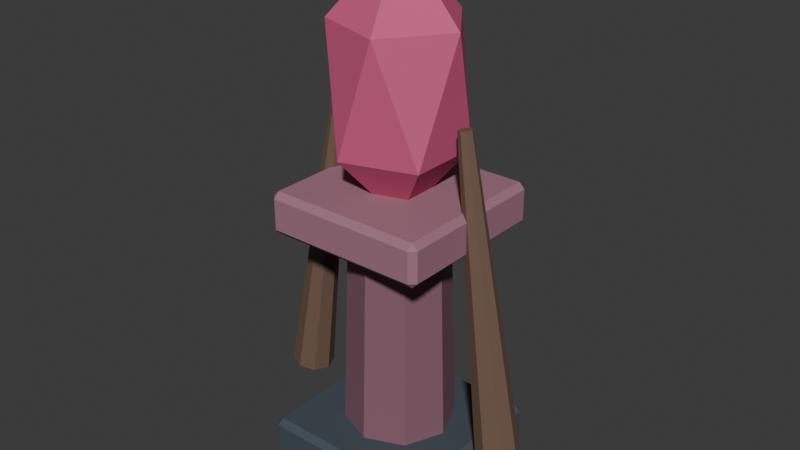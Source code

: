 # Source: SH10_L05_BogTotem.blend  (saved by Blender 5.2.44; exported with 4.5.12 LTS)
import bpy
from mathutils import Matrix  # noqa: F401  (used for matrix-valued properties, if any)

bpy.ops.wm.read_factory_settings(use_empty=True)
scene = bpy.context.scene
scene.name = 'Scene'

# ---- collections
col_collection = bpy.data.collections.new('Collection'); scene.collection.children.link(col_collection)

# ---- materials (node trees are filled in below, after node groups)
mat_sh10_l05_bogtotem_dark = bpy.data.materials.new('SH10_L05_BogTotem_Dark')
mat_sh10_l05_bogtotem_dark.diffuse_color = (0.055, 0.075, 0.095, 1.0)
mat_sh10_l05_bogtotem_slate = bpy.data.materials.new('SH10_L05_BogTotem_Slate')
mat_sh10_l05_bogtotem_slate.diffuse_color = (0.24, 0.11, 0.15, 1.0)
mat_sh10_l05_bogtotem_edge = bpy.data.materials.new('SH10_L05_BogTotem_Edge')
mat_sh10_l05_bogtotem_edge.diffuse_color = (0.36, 0.165, 0.225, 1.0)
mat_sh10_l05_bogtotem_soul = bpy.data.materials.new('SH10_L05_BogTotem_Soul')
mat_sh10_l05_bogtotem_soul.diffuse_color = (0.65, 0.1, 0.23, 1.0)
mat_sh10_l05_bogtotem_wood = bpy.data.materials.new('SH10_L05_BogTotem_Wood')
mat_sh10_l05_bogtotem_wood.diffuse_color = (0.16, 0.095, 0.065, 1.0)

# ---- material node trees
mat_sh10_l05_bogtotem_dark.use_nodes = True; mat_sh10_l05_bogtotem_dark.node_tree.nodes.clear()
_N = mat_sh10_l05_bogtotem_dark.node_tree.nodes; _L = mat_sh10_l05_bogtotem_dark.node_tree.links
n0 = _N.new('ShaderNodeBsdfPrincipled'); n0.name = 'Principled BSDF'; n0.location = (-200, 100)
n0.inputs[0].default_value = (0.055, 0.075, 0.095, 1.0)
n0.inputs[2].default_value = 0.8
n0.inputs[10].default_value = 0.005
n1 = _N.new('ShaderNodeOutputMaterial'); n1.name = 'Material Output'; n1.location = (200, 100)
_L.new(n0.outputs[0], n1.inputs[0])
n1.is_active_output = True
mat_sh10_l05_bogtotem_slate.use_nodes = True; mat_sh10_l05_bogtotem_slate.node_tree.nodes.clear()
_N = mat_sh10_l05_bogtotem_slate.node_tree.nodes; _L = mat_sh10_l05_bogtotem_slate.node_tree.links
n0 = _N.new('ShaderNodeBsdfPrincipled'); n0.name = 'Principled BSDF'; n0.location = (-200, 100)
n0.inputs[0].default_value = (0.24, 0.11, 0.15, 1.0)
n0.inputs[2].default_value = 0.8
n0.inputs[10].default_value = 0.005
n1 = _N.new('ShaderNodeOutputMaterial'); n1.name = 'Material Output'; n1.location = (200, 100)
_L.new(n0.outputs[0], n1.inputs[0])
n1.is_active_output = True
mat_sh10_l05_bogtotem_edge.use_nodes = True; mat_sh10_l05_bogtotem_edge.node_tree.nodes.clear()
_N = mat_sh10_l05_bogtotem_edge.node_tree.nodes; _L = mat_sh10_l05_bogtotem_edge.node_tree.links
n0 = _N.new('ShaderNodeBsdfPrincipled'); n0.name = 'Principled BSDF'; n0.location = (-200, 100)
n0.inputs[0].default_value = (0.36, 0.165, 0.225, 1.0)
n0.inputs[2].default_value = 0.8
n0.inputs[10].default_value = 0.005
n1 = _N.new('ShaderNodeOutputMaterial'); n1.name = 'Material Output'; n1.location = (200, 100)
_L.new(n0.outputs[0], n1.inputs[0])
n1.is_active_output = True
mat_sh10_l05_bogtotem_soul.use_nodes = True; mat_sh10_l05_bogtotem_soul.node_tree.nodes.clear()
_N = mat_sh10_l05_bogtotem_soul.node_tree.nodes; _L = mat_sh10_l05_bogtotem_soul.node_tree.links
n0 = _N.new('ShaderNodeBsdfPrincipled'); n0.name = 'Principled BSDF'; n0.location = (-200, 100)
n0.inputs[0].default_value = (0.65, 0.1, 0.23, 1.0)
n0.inputs[2].default_value = 0.8
n0.inputs[10].default_value = 0.005
n1 = _N.new('ShaderNodeOutputMaterial'); n1.name = 'Material Output'; n1.location = (200, 100)
_L.new(n0.outputs[0], n1.inputs[0])
n1.is_active_output = True
mat_sh10_l05_bogtotem_wood.use_nodes = True; mat_sh10_l05_bogtotem_wood.node_tree.nodes.clear()
_N = mat_sh10_l05_bogtotem_wood.node_tree.nodes; _L = mat_sh10_l05_bogtotem_wood.node_tree.links
n0 = _N.new('ShaderNodeBsdfPrincipled'); n0.name = 'Principled BSDF'; n0.location = (-200, 100)
n0.inputs[0].default_value = (0.16, 0.095, 0.065, 1.0)
n0.inputs[2].default_value = 0.8
n0.inputs[10].default_value = 0.005
n1 = _N.new('ShaderNodeOutputMaterial'); n1.name = 'Material Output'; n1.location = (200, 100)
_L.new(n0.outputs[0], n1.inputs[0])
n1.is_active_output = True

# ---- world
world_world = bpy.data.worlds.new('World'); scene.world = world_world
world_world.use_nodes = True; world_world.node_tree.nodes.clear()
_N = world_world.node_tree.nodes; _L = world_world.node_tree.links
n0 = _N.new('ShaderNodeOutputWorld'); n0.name = 'World Output'; n0.location = (200, 100)
n1 = _N.new('ShaderNodeBackground'); n1.name = 'Background'; n1.location = (-200, 100)
n1.inputs[0].default_value = (0.05088, 0.05088, 0.05088, 1.0)
_L.new(n1.outputs[0], n0.inputs[0])
n0.is_active_output = True
world_world.color = (0.05088, 0.05088, 0.05088)
world_world.sun_shadow_jitter_overblur = 0.0

# ---- meshes
me_cube_159 = bpy.data.meshes.new('Cube.159')
me_cube_159.from_pydata([(-0.35, -0.35, 0.0), (-0.35, -0.375, 0.025), (-0.375, -0.35, 0.025), (-0.35, -0.375, 0.215), (-0.35, -0.35, 0.24), (-0.375, -0.35, 0.215), (-0.35, 0.35, 0.0), (-0.375, 0.35, 0.025), (-0.35, 0.375, 0.025), (-0.35, 0.35, 0.24), (-0.35, 0.375, 0.215), (-0.375, 0.35, 0.215), (0.35, -0.35, 0.0), (0.375, -0.35, 0.025), (0.35, -0.375, 0.025), (0.35, -0.35, 0.24), (0.35, -0.375, 0.215), (0.375, -0.35, 0.215), (0.35, 0.35, 0.0), (0.35, 0.375, 0.025), (0.375, 0.35, 0.025), (0.35, 0.35, 0.24), (0.375, 0.35, 0.215), (0.35, 0.375, 0.215), (0.0, 0.24, -7.451e-09), (0.0, 0.2, 1.2), (0.1697, 0.1697, -7.451e-09), (0.1414, 0.1414, 1.2), (0.24, 0.0, -7.451e-09), (0.2, 0.0, 1.2), (0.1697, -0.1697, -7.451e-09), (0.1414, -0.1414, 1.2), (0.0, -0.24, -7.451e-09), (0.0, -0.2, 1.2), (-0.1697, -0.1697, -7.451e-09), (-0.1414, -0.1414, 1.2), (-0.24, 0.0, -7.451e-09), (-0.2, 0.0, 1.2), (-0.1697, 0.1697, -7.451e-09), (-0.1414, 0.1414, 1.2), (-0.325, -0.325, 1.11), (-0.325, -0.35, 1.135), (-0.35, -0.325, 1.135), (-0.325, -0.35, 1.265), (-0.325, -0.325, 1.29), (-0.35, -0.325, 1.265), (-0.325, 0.325, 1.11), (-0.35, 0.325, 1.135), (-0.325, 0.35, 1.135), (-0.325, 0.325, 1.29), (-0.325, 0.35, 1.265), (-0.35, 0.325, 1.265), (0.325, -0.325, 1.11), (0.35, -0.325, 1.135), (0.325, -0.35, 1.135), (0.325, -0.325, 1.29), (0.325, -0.35, 1.265), (0.35, -0.325, 1.265), (0.325, 0.325, 1.11), (0.325, 0.35, 1.135), (0.35, 0.325, 1.135), (0.325, 0.325, 1.29), (0.35, 0.325, 1.265), (0.325, 0.35, 1.265), (0.0, 0.0, 1.15), (0.2171, -0.1577, 1.454), (-0.08292, -0.2552, 1.454), (-0.2683, 0.0, 1.454), (-0.08292, 0.2552, 1.454), (0.2171, 0.1577, 1.454), (0.08292, -0.2552, 1.946), (-0.2171, -0.1577, 1.946), (-0.2171, 0.1577, 1.946), (0.08292, 0.2552, 1.946), (0.2683, 0.0, 1.946), (0.0, 0.0, 2.25), (-0.589, 3.728e-07, 0.3137), (-0.3297, -3.889e-07, 1.605), (-0.5629, 0.06364, 0.3097), (-0.321, 0.02121, 1.603), (-0.5, 0.09, 0.3), (-0.3, 0.03, 1.6), (-0.4371, 0.06364, 0.2903), (-0.279, 0.02121, 1.597), (-0.411, 3.97e-07, 0.2863), (-0.2703, -3.808e-07, 1.595), (-0.4371, -0.06364, 0.2903), (-0.279, -0.02121, 1.597), (-0.5, -0.09, 0.3), (-0.3, -0.03, 1.6), (-0.5629, -0.06364, 0.3097), (-0.321, -0.02121, 1.603), (0.589, 3.728e-07, 0.3137), (0.3297, -3.889e-07, 1.605), (0.5629, -0.06364, 0.3097), (0.321, -0.02121, 1.603), (0.5, -0.09, 0.3), (0.3, -0.03, 1.6), (0.4371, -0.06364, 0.2903), (0.279, -0.02121, 1.597), (0.411, 3.97e-07, 0.2863), (0.2703, -3.808e-07, 1.595), (0.4371, 0.06364, 0.2903), (0.279, 0.02121, 1.597), (0.5, 0.09, 0.3), (0.3, 0.03, 1.6), (0.5629, 0.06364, 0.3097), (0.321, 0.02121, 1.603)], [], [(0, 1, 2), (3, 4, 5), (6, 7, 8), (9, 10, 11), (12, 13, 14), (15, 16, 17), (18, 19, 20), (21, 22, 23), (6, 0, 2, 7), (1, 3, 5, 2), (4, 9, 11, 5), (10, 8, 7, 11), (18, 6, 8, 19), (9, 21, 23, 10), (22, 20, 19, 23), (12, 18, 20, 13), (21, 15, 17, 22), (16, 14, 13, 17), (0, 12, 14, 1), (15, 4, 3, 16), (6, 18, 12, 0), (2, 5, 11, 7), (14, 16, 3, 1), (21, 9, 4, 15), (8, 10, 23, 19), (20, 22, 17, 13), (24, 25, 27, 26), (26, 27, 29, 28), (28, 29, 31, 30), (30, 31, 33, 32), (32, 33, 35, 34), (34, 35, 37, 36), (27, 25, 39, 37, 35, 33, 31, 29), (36, 37, 39, 38), (38, 39, 25, 24), (24, 26, 28, 30, 32, 34, 36, 38), (40, 41, 42), (43, 44, 45), (46, 47, 48), (49, 50, 51), (52, 53, 54), (55, 56, 57), (58, 59, 60), (61, 62, 63), (46, 40, 42, 47), (41, 43, 45, 42), (44, 49, 51, 45), (50, 48, 47, 51), (58, 46, 48, 59), (49, 61, 63, 50), (62, 60, 59, 63), (52, 58, 60, 53), (61, 55, 57, 62), (56, 54, 53, 57), (40, 52, 54, 41), (55, 44, 43, 56), (46, 58, 52, 40), (42, 45, 51, 47), (54, 56, 43, 41), (61, 49, 44, 55), (48, 50, 63, 59), (60, 62, 57, 53), (64, 65, 66), (65, 64, 69), (64, 66, 67), (64, 67, 68), (64, 68, 69), (65, 69, 74), (66, 65, 70), (67, 66, 71), (68, 67, 72), (69, 68, 73), (65, 74, 70), (66, 70, 71), (67, 71, 72), (68, 72, 73), (69, 73, 74), (70, 74, 75), (71, 70, 75), (72, 71, 75), (73, 72, 75), (74, 73, 75), (76, 77, 79, 78), (78, 79, 81, 80), (80, 81, 83, 82), (82, 83, 85, 84), (84, 85, 87, 86), (86, 87, 89, 88), (79, 77, 91, 89, 87, 85, 83, 81), (88, 89, 91, 90), (90, 91, 77, 76), (76, 78, 80, 82, 84, 86, 88, 90), (92, 93, 95, 94), (94, 95, 97, 96), (96, 97, 99, 98), (98, 99, 101, 100), (100, 101, 103, 102), (102, 103, 105, 104), (95, 93, 107, 105, 103, 101, 99, 97), (104, 105, 107, 106), (106, 107, 93, 92), (92, 94, 96, 98, 100, 102, 104, 106)])
me_cube_159.polygons.foreach_set('material_index', [0, 0, 0, 0, 0, 0, 0, 0, 0, 0, 0, 0, 0, 0, 0, 0, 0, 0, 0, 0, 0, 0, 0, 0, 0, 0, 1, 1, 1, 1, 1, 1, 1, 1, 1, 1, 2, 2, 2, 2, 2, 2, 2, 2, 2, 2, 2, 2, 2, 2, 2, 2, 2, 2, 2, 2, 2, 2, 2, 2, 2, 2, 3, 3, 3, 3, 3, 3, 3, 3, 3, 3, 3, 3, 3, 3, 3, 3, 3, 3, 3, 3, 4, 4, 4, 4, 4, 4, 4, 4, 4, 4, 4, 4, 4, 4, 4, 4, 4, 4, 4, 4])
_uv = me_cube_159.uv_layers.new(name='UVMap')
_uv.uv.foreach_set('vector', [0.7451, 0.1684, 0.7529, 0.163, 0.7529, 0.1742, 0.8134, 0.163, 0.8215, 0.1684, 0.8134, 0.1742, 0.3176, 0.7461, 0.3254, 0.7402, 0.3254, 0.7515, 0.394, 0.7461, 0.3859, 0.7515, 0.3859, 0.7402, 0.007967, 0.231, 0.007967, 0.239, 1.551e-09, 0.231, 0.6114, 0.6145, 0.6193, 0.6065, 0.6194, 0.6145, 0.231, 0.231, 0.239, 0.231, 0.231, 0.239, 0.6114, 0.8376, 0.6194, 0.8376, 0.6193, 0.8455, 0.231, 0.007967, 0.007967, 0.007967, 0.007967, 6.015e-10, 0.231, 1.744e-08, 0.7529, 0.163, 0.8134, 0.163, 0.8134, 0.1742, 0.7529, 0.1742, 0.247, 0.007967, 0.247, 0.231, 0.239, 0.231, 0.239, 0.007967, 0.3859, 0.7515, 0.3254, 0.7515, 0.3254, 0.7402, 0.3859, 0.7402, 0.231, 0.231, 0.231, 0.007967, 0.239, 0.007967, 0.239, 0.231, 0.247, 0.231, 0.47, 0.231, 0.47, 0.239, 0.247, 0.239, 0.6194, 0.8376, 0.68, 0.8376, 0.6799, 0.8455, 0.6193, 0.8455, 0.007967, 0.231, 0.231, 0.231, 0.231, 0.239, 0.007967, 0.239, 0.6114, 0.8376, 0.6114, 0.6145, 0.6194, 0.6145, 0.6194, 0.8376, 0.6193, 0.6065, 0.6799, 0.6065, 0.68, 0.6145, 0.6194, 0.6145, 0.007967, 0.007967, 0.007967, 0.231, 1.551e-09, 0.231, 1.839e-08, 0.007967, 0.47, 0.007967, 0.247, 0.007967, 0.247, 0.0, 0.47, 0.0, 0.231, 0.007967, 0.231, 0.231, 0.007967, 0.231, 0.007967, 0.007967, 0.7529, 0.1742, 0.8134, 0.1742, 0.8174, 0.3265, 0.7568, 0.3265, 0.7566, -1.375e-10, 0.8171, -4.707e-09, 0.8134, 0.163, 0.7529, 0.163, 0.47, 0.231, 0.247, 0.231, 0.247, 0.007967, 0.47, 0.007967, 0.3254, 0.7515, 0.3859, 0.7515, 0.3896, 0.9145, 0.3291, 0.9145, 0.68, 0.8376, 0.6194, 0.8376, 0.6194, 0.6145, 0.68, 0.6145, 0.5781, 0.3835, 0.5729, 0.0008942, 0.5931, 9.143e-09, 0.6024, 0.3824, 0.6931, 0.766, 0.7021, 0.3835, 0.7472, 0.3837, 0.7472, 0.7663, 0.7472, 0.7663, 0.7472, 0.3837, 0.7923, 0.3835, 0.8013, 0.766, 0.3176, 0.6214, 0.3268, 0.239, 0.347, 0.2399, 0.3418, 0.6225, 0.3418, 0.6225, 0.347, 0.2399, 0.3927, 0.2399, 0.3966, 0.6225, 0.3966, 0.6225, 0.3927, 0.2399, 0.4371, 0.239, 0.4499, 0.6214, 0.3521, 0.7402, 0.3176, 0.7058, 0.3176, 0.657, 0.3521, 0.6225, 0.4008, 0.6225, 0.4353, 0.657, 0.4353, 0.7058, 0.4008, 0.7402, 0.47, 0.3824, 0.4828, 2.793e-08, 0.5272, 0.0008942, 0.5233, 0.3835, 0.5233, 0.3835, 0.5272, 0.0008942, 0.5729, 0.0008942, 0.5781, 0.3835, 0.47, 0.7065, 0.47, 0.6479, 0.5114, 0.6065, 0.57, 0.6065, 0.6114, 0.6479, 0.6114, 0.7065, 0.57, 0.7479, 0.5114, 0.7479, 0.8215, 0.1568, 0.8293, 0.1513, 0.8293, 0.1626, 0.8708, 0.1513, 0.8789, 0.1568, 0.8708, 0.1626, 0.394, 0.7461, 0.4019, 0.7402, 0.4018, 0.7515, 0.4514, 0.7461, 0.4433, 0.7515, 0.4433, 0.7402, 0.478, 0.5986, 0.478, 0.6065, 0.47, 0.5986, 0.8789, 0.007967, 0.8868, 4.738e-10, 0.8869, 0.007967, 0.6851, 0.5986, 0.6931, 0.5986, 0.6851, 0.6065, 0.8789, 0.2151, 0.8869, 0.2151, 0.8868, 0.2231, 0.6851, 0.3914, 0.478, 0.3914, 0.478, 0.3835, 0.6851, 0.3835, 0.8293, 0.1513, 0.8708, 0.1513, 0.8708, 0.1626, 0.8293, 0.1626, 0.1104, 0.5939, 0.1104, 0.8011, 0.1025, 0.8011, 0.1025, 0.5939, 0.4433, 0.7515, 0.4018, 0.7515, 0.4019, 0.7402, 0.4433, 0.7402, 0.6851, 0.5986, 0.6851, 0.3914, 0.6931, 0.3914, 0.6931, 0.5986, 0.1104, 0.8011, 0.3176, 0.8011, 0.3176, 0.809, 0.1104, 0.809, 0.8869, 0.2151, 0.9284, 0.2151, 0.9282, 0.2231, 0.8868, 0.2231, 0.478, 0.5986, 0.6851, 0.5986, 0.6851, 0.6065, 0.478, 0.6065, 0.8789, 0.2151, 0.8789, 0.007967, 0.8869, 0.007967, 0.8869, 0.2151, 0.8868, 4.738e-10, 0.9282, 3.601e-09, 0.9284, 0.007967, 0.8869, 0.007967, 0.478, 0.3914, 0.478, 0.5986, 0.47, 0.5986, 0.47, 0.3914, 0.3176, 0.5939, 0.1104, 0.5939, 0.1104, 0.586, 0.3176, 0.586, 0.6851, 0.3914, 0.6851, 0.5986, 0.478, 0.5986, 0.478, 0.3914, 0.8293, 0.1626, 0.8708, 0.1626, 0.8744, 0.304, 0.833, 0.304, 0.8328, -5.89e-09, 0.8742, -9.017e-09, 0.8708, 0.1513, 0.8293, 0.1513, 0.3176, 0.8011, 0.1104, 0.8011, 0.1104, 0.5939, 0.3176, 0.5939, 0.4018, 0.7515, 0.4433, 0.7515, 0.4467, 0.9028, 0.4053, 0.9028, 0.9284, 0.2151, 0.8869, 0.2151, 0.8869, 0.007967, 0.9284, 0.007967, 0.47, 0.8334, 0.47, 0.7479, 0.5514, 0.8069, 0.1596, 0.4791, 0.1288, 0.5829, 0.06095, 0.4986, 0.2691, 0.586, 0.2199, 0.497, 0.3176, 0.4827, 0.6857, 0.3404, 0.6024, 0.2625, 0.6983, 0.2395, 0.7623, 0.8166, 0.6931, 0.8668, 0.6931, 0.7663, 0.1596, 0.4791, 0.06095, 0.4986, 0.07995, 0.3353, 0.2199, 0.497, 0.1715, 0.5017, 0.1596, 0.3464, 0.3176, 0.4827, 0.2199, 0.497, 0.2499, 0.3346, 0.6983, 0.2395, 0.6024, 0.2625, 0.6101, 0.09991, 0.7451, 0.2259, 0.6983, 0.2395, 0.6983, 0.07724, 0.1596, 0.4791, 0.07995, 0.3353, 0.1596, 0.3187, 0.2199, 0.497, 0.1596, 0.3464, 0.2499, 0.3346, 0.3176, 0.4827, 0.2499, 0.3346, 0.3176, 0.3232, 0.6983, 0.2395, 0.6101, 0.09991, 0.6983, 0.07724, 0.06095, 0.4986, 2.701e-08, 0.3502, 0.07995, 0.3353, 0.1596, 0.3187, 0.07995, 0.3353, 0.06095, 0.239, 0.2499, 0.3346, 0.1596, 0.3464, 0.2199, 0.239, 0.8013, 0.9034, 0.8013, 0.8029, 0.8704, 0.8532, 0.6983, 0.07724, 0.6101, 0.09991, 0.6024, -2.426e-09, 0.07995, 0.3353, 2.701e-08, 0.3502, 0.06095, 0.239, 0.9503, 0.8009, 0.952, 0.3839, 0.9586, 0.3835, 0.9702, 0.7996, 0.9702, 0.7996, 0.9586, 0.3835, 0.9655, 0.3835, 0.9908, 0.7996, 0.9908, 0.7996, 0.9655, 0.3835, 0.9685, 0.3839, 1.0, 0.8009, 1.412e-09, 0.9978, 0.02703, 0.5829, 0.03377, 0.5836, 0.02022, 0.9998, 0.02022, 0.9998, 0.03377, 0.5836, 0.04054, 0.5833, 0.04054, 0.9991, 0.9006, 0.8009, 0.9321, 0.3839, 0.9351, 0.3835, 0.9098, 0.7996, 0.455, 0.2566, 0.4499, 0.2514, 0.4499, 0.2441, 0.455, 0.239, 0.4623, 0.2391, 0.4674, 0.2443, 0.4674, 0.2516, 0.4623, 0.2567, 0.9098, 0.7996, 0.9351, 0.3835, 0.942, 0.3835, 0.9304, 0.7996, 0.9304, 0.7996, 0.942, 0.3835, 0.9487, 0.3839, 0.9503, 0.8009, 0.6038, 0.7851, 0.5885, 0.8008, 0.5667, 0.8009, 0.5514, 0.7856, 0.5514, 0.7637, 0.5667, 0.748, 0.5885, 0.7479, 0.6038, 0.7632, 0.06082, 0.9954, 0.06082, 0.5829, 0.06758, 0.5833, 0.0811, 0.9966, 0.8013, 0.7984, 0.8344, 0.3835, 0.8374, 0.3844, 0.8104, 0.8013, 0.8104, 0.8013, 0.8374, 0.3844, 0.8443, 0.385, 0.831, 0.8029, 0.831, 0.8029, 0.8443, 0.385, 0.8509, 0.3848, 0.8509, 0.8024, 0.8509, 0.8024, 0.8509, 0.3848, 0.8576, 0.385, 0.8709, 0.8029, 0.8709, 0.8029, 0.8576, 0.385, 0.8644, 0.3844, 0.8914, 0.8013, 0.4674, 0.2618, 0.4674, 0.2691, 0.4623, 0.2743, 0.455, 0.2744, 0.4499, 0.2693, 0.4499, 0.262, 0.455, 0.2568, 0.4623, 0.2567, 0.8914, 0.8013, 0.8644, 0.3844, 0.8675, 0.3835, 0.9006, 0.7984, 0.04054, 0.9966, 0.05406, 0.5833, 0.06082, 0.5829, 0.06082, 0.9954, 0.7451, 0.3423, 0.7604, 0.3267, 0.7822, 0.3265, 0.7975, 0.3419, 0.7975, 0.3638, 0.7822, 0.3795, 0.7604, 0.3796, 0.7451, 0.3643])
me_cube_159.materials.append(mat_sh10_l05_bogtotem_dark)
me_cube_159.materials.append(mat_sh10_l05_bogtotem_slate)
me_cube_159.materials.append(mat_sh10_l05_bogtotem_edge)
me_cube_159.materials.append(mat_sh10_l05_bogtotem_soul)
me_cube_159.materials.append(mat_sh10_l05_bogtotem_wood)
me_cube_159.update()

# ---- objects
ob_sh10_l05_bogtotem = bpy.data.objects.new('SH10_L05_BogTotem', me_cube_159)

# ---- transforms, parenting, visibility, modifiers, constraints
ob_sh10_l05_bogtotem.location = (0.0, 0.0, 0.0)

# ---- collection membership
col_collection.objects.link(ob_sh10_l05_bogtotem)

# ---- scene / render settings (as saved in the file)
scene.frame_start = 1; scene.frame_end = 25; scene.frame_set(1)
scene.render.engine = 'BLENDER_EEVEE_NEXT'
scene.render.bake_bias = 0.0
scene.render.bake_samples = 0
scene.render.compositor_device = 'GPU'
scene.eevee.use_volume_custom_range = False
scene.eevee.fast_gi_thickness_near = 0.1
scene.eevee.fast_gi_thickness_far = 0.0
scene.eevee.ray_tracing_options.screen_trace_thickness = 0.1
bpy.context.view_layer.update()

# ---- added for rendering (the .blend has no active camera and no usable light): camera, sun
cam_auto = bpy.data.cameras.new('AutoCamera')
cam_auto.lens = 50.0
cam_auto.sensor_width = 36.0
cam_auto.clip_end = 1000.0
ob_auto_camera = bpy.data.objects.new('AutoCamera', cam_auto)
scene.collection.objects.link(ob_auto_camera)
ob_auto_camera.location = (2.45009, -2.94011, 3.08507)
ob_auto_camera.rotation_euler = (1.09748, -7.21219e-08, 0.694738)
scene.camera = ob_auto_camera
light_auto_sun = bpy.data.lights.new('AutoSun', 'SUN')
light_auto_sun.energy = 3.0
light_auto_sun.angle = 0.0523599
ob_auto_sun = bpy.data.objects.new('AutoSun', light_auto_sun)
scene.collection.objects.link(ob_auto_sun)
ob_auto_sun.rotation_euler = (0.872665, 0.174533, 0.523599)
bpy.context.view_layer.update()
